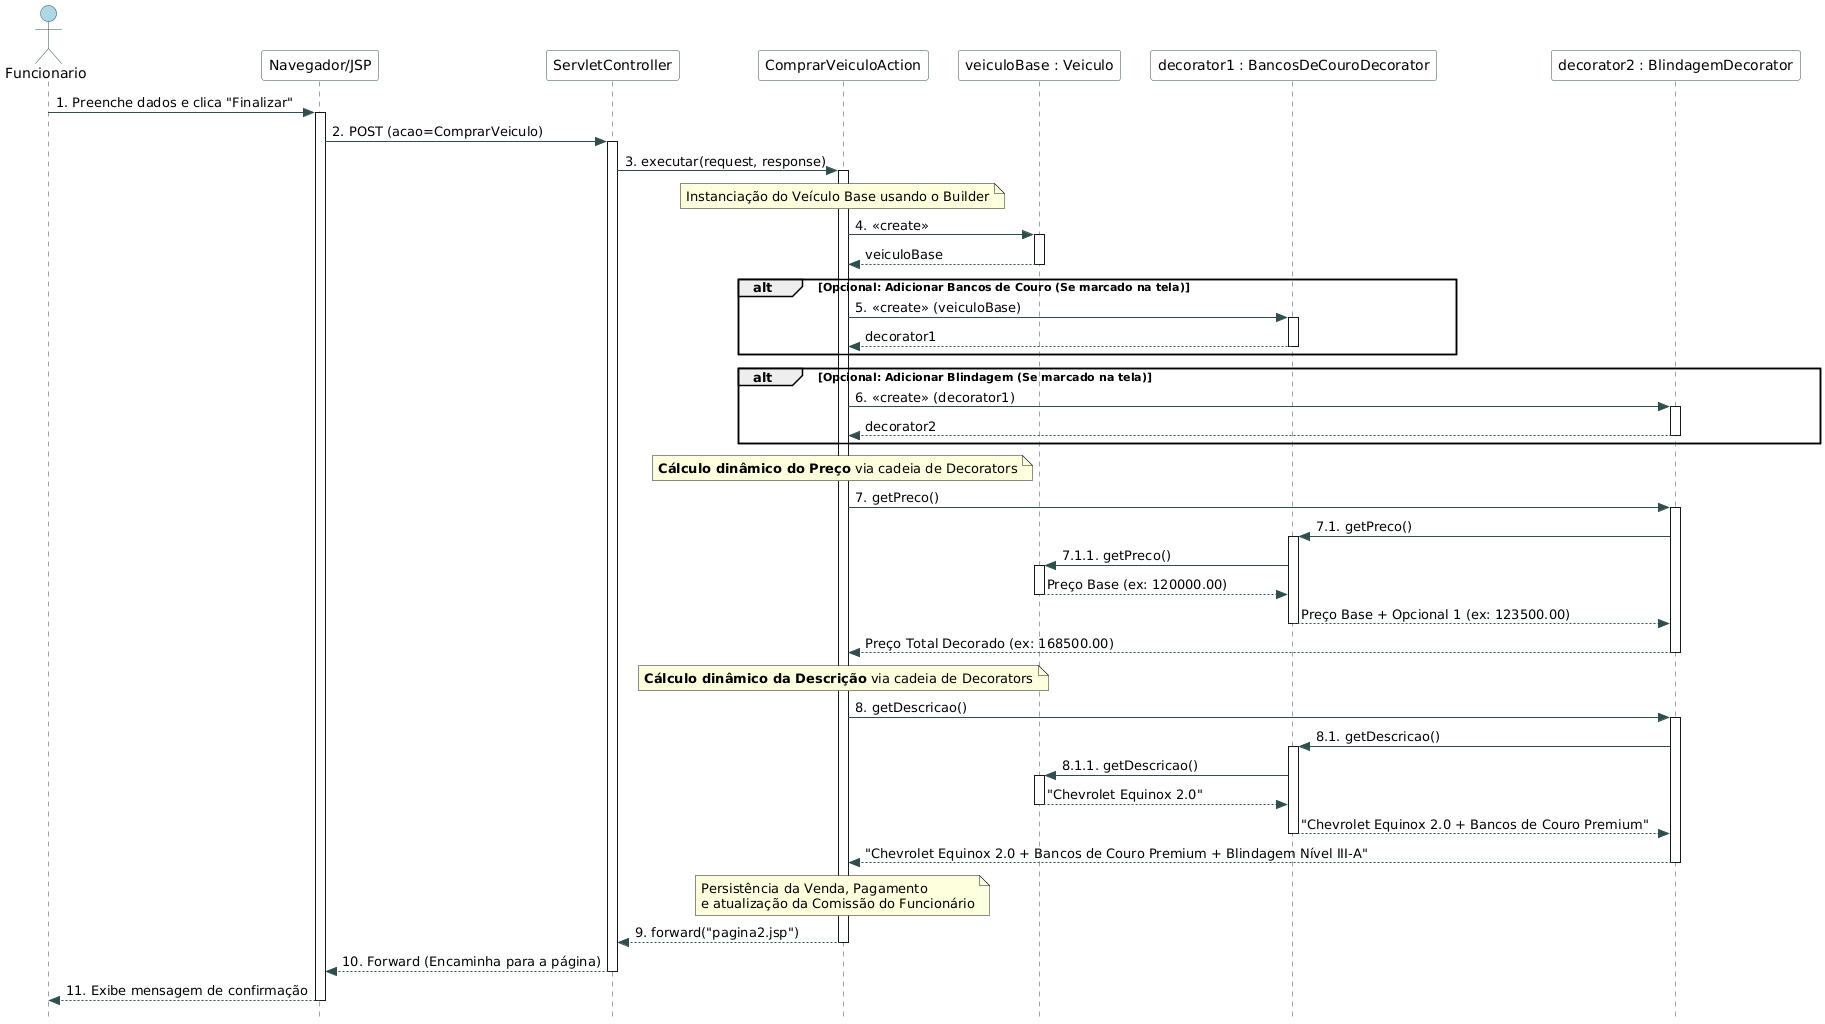

The diagram above was rendered by PlantUML. Its source (embedded in the PNG):
@startuml
skinparam style strictuml
skinparam boxPadding 10
skinparam participantPadding 10
skinparam sequence {
    ArrowColor #2F4F4F
    ActorBorderColor #2F4F4F
    LifeLineBorderColor #2F4F4F
    ParticipantBorderColor #2F4F4F
    ParticipantBackgroundColor White
    ActorBackgroundColor #LightBlue
}

actor Funcionario
participant "Navegador/JSP" as JSP
participant "ServletController" as Ctrl
participant "ComprarVeiculoAction" as Action
participant "veiculoBase : Veiculo" as Base
participant "decorator1 : BancosDeCouroDecorator" as DecLeather
participant "decorator2 : BlindagemDecorator" as DecArmor

Funcionario -> JSP : 1. Preenche dados e clica "Finalizar"
activate JSP

JSP -> Ctrl : 2. POST (acao=ComprarVeiculo)
activate Ctrl

Ctrl -> Action : 3. executar(request, response)
activate Action

note over Action : Instanciação do Veículo Base usando o Builder
Action -> Base : 4. <<create>>
activate Base
Base --> Action : veiculoBase
deactivate Base

alt Opcional: Adicionar Bancos de Couro (Se marcado na tela)
    Action -> DecLeather : 5. <<create>> (veiculoBase)
    activate DecLeather
    DecLeather --> Action : decorator1
    deactivate DecLeather
end

alt Opcional: Adicionar Blindagem (Se marcado na tela)
    Action -> DecArmor : 6. <<create>> (decorator1)
    activate DecArmor
    DecArmor --> Action : decorator2
    deactivate DecArmor
end

note over Action : <b>Cálculo dinâmico do Preço</b> via cadeia de Decorators
Action -> DecArmor : 7. getPreco()
activate DecArmor
DecArmor -> DecLeather : 7.1. getPreco()
activate DecLeather
DecLeather -> Base : 7.1.1. getPreco()
activate Base
Base --> DecLeather : Preço Base (ex: 120000.00)
deactivate Base
DecLeather --> DecArmor : Preço Base + Opcional 1 (ex: 123500.00)
deactivate DecLeather
DecArmor --> Action : Preço Total Decorado (ex: 168500.00)
deactivate DecArmor

note over Action : <b>Cálculo dinâmico da Descrição</b> via cadeia de Decorators
Action -> DecArmor : 8. getDescricao()
activate DecArmor
DecArmor -> DecLeather : 8.1. getDescricao()
activate DecLeather
DecLeather -> Base : 8.1.1. getDescricao()
activate Base
Base --> DecLeather : "Chevrolet Equinox 2.0"
deactivate Base
DecLeather --> DecArmor : "Chevrolet Equinox 2.0 + Bancos de Couro Premium"
deactivate DecLeather
DecArmor --> Action : "Chevrolet Equinox 2.0 + Bancos de Couro Premium + Blindagem Nível III-A"
deactivate DecArmor

note over Action : Persistência da Venda, Pagamento\ne atualização da Comissão do Funcionário

Action --> Ctrl : 9. forward("pagina2.jsp")
deactivate Action

Ctrl --> JSP : 10. Forward (Encaminha para a página)
deactivate Ctrl

JSP --> Funcionario : 11. Exibe mensagem de confirmação
deactivate JSP
@enduml